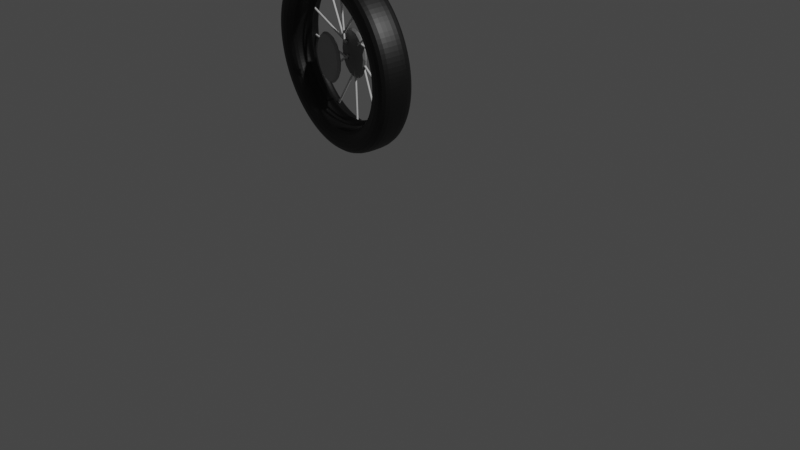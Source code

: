 # Source: bban.blend  (saved by Blender 2.83.18; exported with 4.5.12 LTS)
import bpy
from mathutils import Matrix  # noqa: F401  (used for matrix-valued properties, if any)

bpy.ops.wm.read_factory_settings(use_empty=True)
scene = bpy.context.scene
scene.name = 'Scene'

# ---- collections
col_collection = bpy.data.collections.new('Collection'); scene.collection.children.link(col_collection)

# ---- materials (node trees are filled in below, after node groups)
mat_material_001 = bpy.data.materials.new('Material.001')
mat_material_001.use_transparent_shadow = False
mat_material = bpy.data.materials.new('Material')
mat_material.use_transparent_shadow = False

# ---- material node trees
mat_material_001.use_nodes = True; mat_material_001.node_tree.nodes.clear()
_N = mat_material_001.node_tree.nodes; _L = mat_material_001.node_tree.links
n0 = _N.new('ShaderNodeBsdfPrincipled'); n0.name = 'Principled BSDF'; n0.location = (10, 300)
n0.distribution = 'GGX'
n0.subsurface_method = 'BURLEY'
n0.inputs[0].default_value = (0.003095, 0.003095, 0.003095, 1.0)
n0.inputs[3].default_value = 1.45
n0.inputs[27].default_value = (0.0, 0.0, 0.0, 1.0)
n0.inputs[28].default_value = 1.0
n1 = _N.new('ShaderNodeOutputMaterial'); n1.name = 'Material Output'; n1.location = (300, 300)
_L.new(n0.outputs[0], n1.inputs[0])
n1.is_active_output = True
mat_material.use_nodes = True; mat_material.node_tree.nodes.clear()
_N = mat_material.node_tree.nodes; _L = mat_material.node_tree.links
n0 = _N.new('ShaderNodeBsdfPrincipled'); n0.name = 'Principled BSDF'; n0.location = (10, 300)
n0.distribution = 'GGX'
n0.subsurface_method = 'BURLEY'
n0.inputs[0].default_value = (0.2883, 0.2883, 0.2883, 1.0)
n0.inputs[3].default_value = 1.45
n0.inputs[27].default_value = (0.0, 0.0, 0.0, 1.0)
n0.inputs[28].default_value = 1.0
n1 = _N.new('ShaderNodeOutputMaterial'); n1.name = 'Material Output'; n1.location = (300, 300)
_L.new(n0.outputs[0], n1.inputs[0])
n1.is_active_output = True

# ---- world
world_world = bpy.data.worlds.new('World'); scene.world = world_world
world_world.use_nodes = True; world_world.node_tree.nodes.clear()
_N = world_world.node_tree.nodes; _L = world_world.node_tree.links
n0 = _N.new('ShaderNodeOutputWorld'); n0.name = 'World Output'; n0.location = (300, 300)
n1 = _N.new('ShaderNodeBackground'); n1.name = 'Background'; n1.location = (10, 300)
n1.inputs[0].default_value = (0.05088, 0.05088, 0.05088, 1.0)
_L.new(n1.outputs[0], n0.inputs[0])
n0.is_active_output = True
world_world.color = (0.05088, 0.05088, 0.05088)
world_world.use_sun_shadow = False
world_world.sun_shadow_jitter_overblur = 0.0

# ---- cameras
cam_camera = bpy.data.cameras.new('Camera')
cam_camera.clip_end = 100.0
cam_camera.ortho_scale = 7.314

# ---- lights
light_light = bpy.data.lights.new('Light', 'POINT')
light_light.transmission_factor = 0.0
light_light.energy = 1000.0
light_light.shadow_soft_size = 0.1
light_light.shadow_maximum_resolution = 0.006
light_light.use_absolute_resolution = True

# ---- meshes
me_cylinder = bpy.data.meshes.new('Cylinder')
me_cylinder.from_pydata([(-5.558e-08, 0.7349, -0.9127), (-5.517e-08, 0.7349, 0.9127), (0.1434, 0.7208, -0.9127), (0.1434, 0.7208, 0.9127), (0.2812, 0.679, -0.9127), (0.2812, 0.679, 0.9127), (0.4083, 0.6111, -0.9127), (0.4083, 0.6111, 0.9127), (0.5197, 0.5197, -0.9127), (0.5197, 0.5197, 0.9127), (0.6111, 0.4083, -0.9127), (0.6111, 0.4083, 0.9127), (0.679, 0.2812, -0.9127), (0.679, 0.2812, 0.9127), (0.7208, 0.1434, -0.9127), (0.7208, 0.1434, 0.9127), (0.7349, 4.636e-08, -0.9127), (0.7349, 4.729e-08, 0.9127), (0.7208, -0.1434, -0.9127), (0.7208, -0.1434, 0.9127), (0.679, -0.2812, -0.9127), (0.679, -0.2812, 0.9127), (0.6111, -0.4083, -0.9127), (0.6111, -0.4083, 0.9127), (0.5197, -0.5197, -0.9127), (0.5197, -0.5197, 0.9127), (0.4083, -0.6111, -0.9127), (0.4083, -0.6111, 0.9127), (0.2812, -0.679, -0.9127), (0.2812, -0.679, 0.9127), (0.1434, -0.7208, -0.9127), (0.1434, -0.7208, 0.9127), (-2.425e-07, -0.7349, -0.9127), (-2.421e-07, -0.7349, 0.9127), (-0.1434, -0.7208, -0.9127), (-0.1434, -0.7208, 0.9127), (-0.2812, -0.679, -0.9127), (-0.2812, -0.679, 0.9127), (-0.4083, -0.6111, -0.9127), (-0.4083, -0.6111, 0.9127), (-0.5197, -0.5197, -0.9127), (-0.5197, -0.5197, 0.9127), (-0.6111, -0.4083, -0.9127), (-0.6111, -0.4083, 0.9127), (-0.679, -0.2812, -0.9127), (-0.679, -0.2812, 0.9127), (-0.7208, -0.1434, -0.9127), (-0.7208, -0.1434, 0.9127), (-0.7349, 7.237e-07, -0.9127), (-0.7349, 7.246e-07, 0.9127), (-0.7208, 0.1434, -0.9127), (-0.7208, 0.1434, 0.9127), (-0.679, 0.2812, -0.9127), (-0.679, 0.2812, 0.9127), (-0.6111, 0.4083, -0.9127), (-0.6111, 0.4083, 0.9127), (-0.5197, 0.5197, -0.9127), (-0.5197, 0.5197, 0.9127), (-0.4083, 0.6111, -0.9127), (-0.4083, 0.6111, 0.9127), (-0.2812, 0.679, -0.9127), (-0.2812, 0.679, 0.9127), (-0.1434, 0.7208, -0.9127), (-0.1434, 0.7208, 0.9127), (0.0, 1.0, -1.0), (0.1951, 0.9808, -1.0), (0.1951, 0.9808, 1.0), (0.0, 1.0, 1.0), (0.3827, 0.9239, -1.0), (0.3827, 0.9239, 1.0), (0.5556, 0.8315, -1.0), (0.5556, 0.8315, 1.0), (0.7071, 0.7071, -1.0), (0.7071, 0.7071, 1.0), (0.8315, 0.5556, -1.0), (0.8315, 0.5556, 1.0), (0.9239, 0.3827, -1.0), (0.9239, 0.3827, 1.0), (0.9808, 0.1951, -1.0), (0.9808, 0.1951, 1.0), (1.0, 7.55e-08, -1.0), (1.0, 7.55e-08, 1.0), (0.9808, -0.1951, -1.0), (0.9808, -0.1951, 1.0), (0.9239, -0.3827, -1.0), (0.9239, -0.3827, 1.0), (0.8315, -0.5556, -1.0), (0.8315, -0.5556, 1.0), (0.7071, -0.7071, -1.0), (0.7071, -0.7071, 1.0), (0.5556, -0.8315, -1.0), (0.5556, -0.8315, 1.0), (0.3827, -0.9239, -1.0), (0.3827, -0.9239, 1.0), (0.1951, -0.9808, -1.0), (0.1951, -0.9808, 1.0), (-3.258e-07, -1.0, -1.0), (-3.258e-07, -1.0, 1.0), (-0.1951, -0.9808, -1.0), (-0.1951, -0.9808, 1.0), (-0.3827, -0.9239, -1.0), (-0.3827, -0.9239, 1.0), (-0.5556, -0.8315, -1.0), (-0.5556, -0.8315, 1.0), (-0.7071, -0.7071, -1.0), (-0.7071, -0.7071, 1.0), (-0.8315, -0.5556, -1.0), (-0.8315, -0.5556, 1.0), (-0.9239, -0.3827, -1.0), (-0.9239, -0.3827, 1.0), (-0.9808, -0.1951, -1.0), (-0.9808, -0.1951, 1.0), (-1.0, 9.656e-07, -1.0), (-1.0, 9.656e-07, 1.0), (-0.9808, 0.1951, -1.0), (-0.9808, 0.1951, 1.0), (-0.9239, 0.3827, -1.0), (-0.9239, 0.3827, 1.0), (-0.8315, 0.5556, -1.0), (-0.8315, 0.5556, 1.0), (-0.7071, 0.7071, -1.0), (-0.7071, 0.7071, 1.0), (-0.5556, 0.8315, -1.0), (-0.5556, 0.8315, 1.0), (-0.3827, 0.9239, -1.0), (-0.3827, 0.9239, 1.0), (-0.1951, 0.9808, -1.0), (-0.1951, 0.9808, 1.0), (0.2507, 0.6052, 0.2282), (0.3639, 0.5446, 0.2282), (0.4632, 0.4632, 0.2282), (0.5446, 0.3639, 0.2282), (0.6052, 0.2507, 0.2282), (0.6424, 0.1278, 0.2282), (0.655, 5.681e-08, 0.2282), (0.6424, -0.1278, 0.2282), (0.6052, -0.2507, 0.2282), (0.5446, -0.3639, 0.2282), (0.4632, -0.4632, 0.2282), (0.3639, -0.5446, 0.2282), (0.2507, -0.6052, 0.2282), (0.1278, -0.6424, 0.2282), (-2.157e-07, -0.655, 0.2282), (-0.1278, -0.6424, 0.2282), (-0.2507, -0.6052, 0.2282), (-0.3639, -0.5446, 0.2282), (-0.4632, -0.4632, 0.2282), (-0.5446, -0.3639, 0.2282), (-0.6052, -0.2507, 0.2282), (-0.6424, -0.1278, 0.2282), (-0.655, 6.824e-07, 0.2282), (-0.6424, 0.1278, 0.2282), (-0.6052, 0.2507, 0.2282), (-0.5446, 0.3639, 0.2282), (-0.4632, 0.4632, 0.2282), (-0.3639, 0.5446, 0.2282), (-0.2507, 0.6052, 0.2282), (-0.1278, 0.6424, 0.2282), (-3.816e-08, 0.655, 0.2282), (0.1278, 0.6424, 0.2282), (-5.536e-08, 0.7349, 0.09898), (-5.54e-08, 0.7349, -0.09898), (-0.1434, 0.7208, 0.09898), (-0.1434, 0.7208, -0.09898), (-0.2812, 0.679, -0.09898), (-0.2812, 0.679, 0.09898), (-0.4083, 0.6111, -0.09898), (-0.4083, 0.6111, 0.09898), (-0.5197, 0.5197, -0.09898), (-0.5197, 0.5197, 0.09898), (-0.6111, 0.4083, -0.09898), (-0.6111, 0.4083, 0.09898), (-0.679, 0.2812, -0.09898), (-0.679, 0.2812, 0.09898), (-0.7208, 0.1434, -0.09898), (-0.7208, 0.1434, 0.09898), (-0.7349, 7.241e-07, -0.09898), (-0.7349, 7.242e-07, 0.09898), (-0.7208, -0.1434, -0.09898), (-0.7208, -0.1434, 0.09898), (-0.679, -0.2812, -0.09898), (-0.679, -0.2812, 0.09898), (-0.6111, -0.4083, -0.09898), (-0.6111, -0.4083, 0.09898), (-0.5197, -0.5197, -0.09898), (-0.5197, -0.5197, 0.09898), (-0.4083, -0.6111, -0.09898), (-0.4083, -0.6111, 0.09898), (-0.2812, -0.679, -0.09898), (-0.2812, -0.679, 0.09898), (-0.1434, -0.7208, -0.09898), (-0.1434, -0.7208, 0.09898), (-2.423e-07, -0.7349, -0.09898), (-2.423e-07, -0.7349, 0.09898), (0.1434, -0.7208, -0.09898), (0.1434, -0.7208, 0.09898), (0.2812, -0.679, -0.09898), (0.2812, -0.679, 0.09898), (0.4083, -0.6111, -0.09898), (0.4083, -0.6111, 0.09898), (0.5197, -0.5197, -0.09898), (0.5197, -0.5197, 0.09898), (0.6111, -0.4083, -0.09898), (0.6111, -0.4083, 0.09898), (0.679, -0.2812, -0.09898), (0.679, -0.2812, 0.09898), (0.7208, -0.1434, -0.09898), (0.7208, -0.1434, 0.09898), (0.7349, 4.677e-08, -0.09898), (0.7349, 4.688e-08, 0.09898), (0.7208, 0.1434, -0.09898), (0.7208, 0.1434, 0.09898), (0.679, 0.2812, -0.09898), (0.679, 0.2812, 0.09898), (0.6111, 0.4083, -0.09898), (0.6111, 0.4083, 0.09898), (0.5197, 0.5197, -0.09898), (0.5197, 0.5197, 0.09898), (0.4083, 0.6111, -0.09898), (0.4083, 0.6111, 0.09898), (0.2812, 0.679, -0.09898), (0.2812, 0.679, 0.09898), (0.1434, 0.7208, -0.09898), (0.1434, 0.7208, 0.09898), (-5.53e-08, 0.7349, 0.3574), (-5.525e-08, 0.7349, 0.5553), (-0.1434, 0.7208, 0.3574), (-0.1434, 0.7208, 0.5553), (-0.2812, 0.679, 0.5553), (-0.2812, 0.679, 0.3574), (-0.4083, 0.6111, 0.5553), (-0.4083, 0.6111, 0.3574), (-0.5197, 0.5197, 0.5553), (-0.5197, 0.5197, 0.3574), (-0.6111, 0.4083, 0.5553), (-0.6111, 0.4083, 0.3574), (-0.679, 0.2812, 0.5553), (-0.679, 0.2812, 0.3574), (-0.7208, 0.1434, 0.5553), (-0.7208, 0.1434, 0.3574), (-0.7349, 7.244e-07, 0.5553), (-0.7349, 7.243e-07, 0.3574), (-0.7208, -0.1434, 0.5553), (-0.7208, -0.1434, 0.3574), (-0.679, -0.2812, 0.5553), (-0.679, -0.2812, 0.3574), (-0.6111, -0.4083, 0.5553), (-0.6111, -0.4083, 0.3574), (-0.5197, -0.5197, 0.5553), (-0.5197, -0.5197, 0.3574), (-0.4083, -0.6111, 0.5553), (-0.4083, -0.6111, 0.3574), (-0.2812, -0.679, 0.5553), (-0.2812, -0.679, 0.3574), (-0.1434, -0.7208, 0.5553), (-0.1434, -0.7208, 0.3574), (-2.422e-07, -0.7349, 0.5553), (-2.422e-07, -0.7349, 0.3574), (0.1434, -0.7208, 0.5553), (0.1434, -0.7208, 0.3574), (0.2812, -0.679, 0.5553), (0.2812, -0.679, 0.3574), (0.4083, -0.6111, 0.5553), (0.4083, -0.6111, 0.3574), (0.5197, -0.5197, 0.5553), (0.5197, -0.5197, 0.3574), (0.6111, -0.4083, 0.5553), (0.6111, -0.4083, 0.3574), (0.679, -0.2812, 0.5553), (0.679, -0.2812, 0.3574), (0.7208, -0.1434, 0.5553), (0.7208, -0.1434, 0.3574), (0.7349, 4.711e-08, 0.5553), (0.7349, 4.701e-08, 0.3574), (0.7208, 0.1434, 0.5553), (0.7208, 0.1434, 0.3574), (0.679, 0.2812, 0.5553), (0.679, 0.2812, 0.3574), (0.6111, 0.4083, 0.5553), (0.6111, 0.4083, 0.3574), (0.5197, 0.5197, 0.5553), (0.5197, 0.5197, 0.3574), (0.4083, 0.6111, 0.5553), (0.4083, 0.6111, 0.3574), (0.2812, 0.679, 0.5553), (0.2812, 0.679, 0.3574), (0.1434, 0.7208, 0.5553), (0.1434, 0.7208, 0.3574), (0.0, 1.0, 0.0), (0.1951, 0.9808, 0.0), (0.3827, 0.9239, 0.0), (0.5556, 0.8315, 0.0), (0.7071, 0.7071, 0.0), (0.8315, 0.5556, 0.0), (0.9239, 0.3827, 0.0), (0.9808, 0.1951, 0.0), (1.0, 7.55e-08, 0.0), (0.9808, -0.1951, 0.0), (0.9239, -0.3827, 0.0), (0.8315, -0.5556, 0.0), (0.7071, -0.7071, 0.0), (0.5556, -0.8315, 0.0), (0.3827, -0.9239, 0.0), (0.1951, -0.9808, 0.0), (-3.258e-07, -1.0, 0.0), (-0.1951, -0.9808, 0.0), (-0.3827, -0.9239, 0.0), (-0.5556, -0.8315, 0.0), (-0.7071, -0.7071, 0.0), (-0.8315, -0.5556, 0.0), (-0.9239, -0.3827, 0.0), (-0.9808, -0.1951, 0.0), (-1.0, 9.656e-07, 0.0), (-0.9808, 0.1951, 0.0), (-0.9239, 0.3827, 0.0), (-0.8315, 0.5556, 0.0), (-0.7071, 0.7071, 0.0), (-0.5556, 0.8315, 0.0), (-0.3827, 0.9239, 0.0), (-0.1951, 0.9808, 0.0)], [], [(288, 67, 66, 289), (289, 66, 69, 290), (290, 69, 71, 291), (291, 71, 73, 292), (292, 73, 75, 293), (293, 75, 77, 294), (294, 77, 79, 295), (295, 79, 81, 296), (296, 81, 83, 297), (297, 83, 85, 298), (298, 85, 87, 299), (299, 87, 89, 300), (300, 89, 91, 301), (301, 91, 93, 302), (302, 93, 95, 303), (303, 95, 97, 304), (304, 97, 99, 305), (305, 99, 101, 306), (306, 101, 103, 307), (307, 103, 105, 308), (308, 105, 107, 309), (309, 107, 109, 310), (310, 109, 111, 311), (311, 111, 113, 312), (312, 113, 115, 313), (313, 115, 117, 314), (314, 117, 119, 315), (315, 119, 121, 316), (316, 121, 123, 317), (317, 123, 125, 318), (157, 156, 165, 162), (318, 125, 127, 319), (319, 127, 67, 288), (158, 157, 162, 160), (2, 0, 64, 65), (1, 3, 66, 67), (4, 2, 65, 68), (3, 5, 69, 66), (6, 4, 68, 70), (5, 7, 71, 69), (8, 6, 70, 72), (7, 9, 73, 71), (10, 8, 72, 74), (9, 11, 75, 73), (12, 10, 74, 76), (11, 13, 77, 75), (14, 12, 76, 78), (13, 15, 79, 77), (16, 14, 78, 80), (15, 17, 81, 79), (18, 16, 80, 82), (17, 19, 83, 81), (20, 18, 82, 84), (19, 21, 85, 83), (22, 20, 84, 86), (21, 23, 87, 85), (24, 22, 86, 88), (23, 25, 89, 87), (26, 24, 88, 90), (25, 27, 91, 89), (28, 26, 90, 92), (27, 29, 93, 91), (30, 28, 92, 94), (29, 31, 95, 93), (32, 30, 94, 96), (31, 33, 97, 95), (34, 32, 96, 98), (33, 35, 99, 97), (36, 34, 98, 100), (35, 37, 101, 99), (38, 36, 100, 102), (37, 39, 103, 101), (40, 38, 102, 104), (39, 41, 105, 103), (42, 40, 104, 106), (41, 43, 107, 105), (44, 42, 106, 108), (43, 45, 109, 107), (46, 44, 108, 110), (45, 47, 111, 109), (48, 46, 110, 112), (47, 49, 113, 111), (50, 48, 112, 114), (49, 51, 115, 113), (52, 50, 114, 116), (51, 53, 117, 115), (54, 52, 116, 118), (53, 55, 119, 117), (56, 54, 118, 120), (55, 57, 121, 119), (58, 56, 120, 122), (57, 59, 123, 121), (60, 58, 122, 124), (59, 61, 125, 123), (62, 60, 124, 126), (61, 63, 127, 125), (0, 62, 126, 64), (63, 1, 67, 127), (156, 155, 167, 165), (155, 154, 169, 167), (154, 153, 171, 169), (153, 152, 173, 171), (152, 151, 175, 173), (151, 150, 177, 175), (150, 149, 179, 177), (149, 148, 181, 179), (148, 147, 183, 181), (147, 146, 185, 183), (146, 145, 187, 185), (145, 144, 189, 187), (144, 143, 191, 189), (143, 142, 193, 191), (142, 141, 195, 193), (141, 140, 197, 195), (140, 139, 199, 197), (139, 138, 201, 199), (138, 137, 203, 201), (137, 136, 205, 203), (136, 135, 207, 205), (135, 134, 209, 207), (134, 133, 211, 209), (133, 132, 213, 211), (132, 131, 215, 213), (131, 130, 217, 215), (130, 129, 219, 217), (129, 128, 221, 219), (128, 159, 223, 221), (159, 158, 160, 223), (161, 163, 62, 0), (3, 1, 225, 286), (220, 222, 2, 4), (218, 220, 4, 6), (216, 218, 6, 8), (214, 216, 8, 10), (212, 214, 10, 12), (210, 212, 12, 14), (208, 210, 14, 16), (206, 208, 16, 18), (204, 206, 18, 20), (202, 204, 20, 22), (200, 202, 22, 24), (198, 200, 24, 26), (196, 198, 26, 28), (194, 196, 28, 30), (192, 194, 30, 32), (190, 192, 32, 34), (188, 190, 34, 36), (186, 188, 36, 38), (184, 186, 38, 40), (182, 184, 40, 42), (180, 182, 42, 44), (178, 180, 44, 46), (176, 178, 46, 48), (174, 176, 48, 50), (172, 174, 50, 52), (170, 172, 52, 54), (168, 170, 54, 56), (166, 168, 56, 58), (163, 164, 60, 62), (164, 166, 58, 60), (61, 59, 230, 228), (63, 61, 228, 227), (59, 57, 232, 230), (57, 55, 234, 232), (55, 53, 236, 234), (53, 51, 238, 236), (51, 49, 240, 238), (49, 47, 242, 240), (47, 45, 244, 242), (45, 43, 246, 244), (43, 41, 248, 246), (41, 39, 250, 248), (39, 37, 252, 250), (37, 35, 254, 252), (35, 33, 256, 254), (33, 31, 258, 256), (31, 29, 260, 258), (29, 27, 262, 260), (27, 25, 264, 262), (25, 23, 266, 264), (23, 21, 268, 266), (21, 19, 270, 268), (19, 17, 272, 270), (17, 15, 274, 272), (15, 13, 276, 274), (13, 11, 278, 276), (11, 9, 280, 278), (9, 7, 282, 280), (7, 5, 284, 282), (5, 3, 286, 284), (287, 224, 158, 159), (1, 63, 227, 225), (161, 222, 223, 160), (222, 220, 221, 223), (220, 218, 219, 221), (218, 216, 217, 219), (216, 214, 215, 217), (214, 212, 213, 215), (212, 210, 211, 213), (210, 208, 209, 211), (208, 206, 207, 209), (206, 204, 205, 207), (204, 202, 203, 205), (202, 200, 201, 203), (200, 198, 199, 201), (198, 196, 197, 199), (196, 194, 195, 197), (194, 192, 193, 195), (192, 190, 191, 193), (190, 188, 189, 191), (188, 186, 187, 189), (186, 184, 185, 187), (184, 182, 183, 185), (182, 180, 181, 183), (180, 178, 179, 181), (178, 176, 177, 179), (176, 174, 175, 177), (174, 172, 173, 175), (172, 170, 171, 173), (170, 168, 169, 171), (168, 166, 167, 169), (166, 164, 165, 167), (163, 161, 160, 162), (164, 163, 162, 165), (229, 226, 227, 228), (226, 224, 225, 227), (231, 229, 228, 230), (233, 231, 230, 232), (235, 233, 232, 234), (237, 235, 234, 236), (239, 237, 236, 238), (241, 239, 238, 240), (243, 241, 240, 242), (245, 243, 242, 244), (247, 245, 244, 246), (249, 247, 246, 248), (251, 249, 248, 250), (253, 251, 250, 252), (255, 253, 252, 254), (257, 255, 254, 256), (259, 257, 256, 258), (261, 259, 258, 260), (263, 261, 260, 262), (265, 263, 262, 264), (267, 265, 264, 266), (269, 267, 266, 268), (271, 269, 268, 270), (273, 271, 270, 272), (275, 273, 272, 274), (277, 275, 274, 276), (279, 277, 276, 278), (281, 279, 278, 280), (283, 281, 280, 282), (285, 283, 282, 284), (287, 285, 284, 286), (224, 287, 286, 225), (222, 161, 0, 2), (285, 287, 159, 128), (283, 285, 128, 129), (281, 283, 129, 130), (279, 281, 130, 131), (277, 279, 131, 132), (275, 277, 132, 133), (273, 275, 133, 134), (271, 273, 134, 135), (269, 271, 135, 136), (267, 269, 136, 137), (265, 267, 137, 138), (263, 265, 138, 139), (261, 263, 139, 140), (259, 261, 140, 141), (257, 259, 141, 142), (255, 257, 142, 143), (253, 255, 143, 144), (251, 253, 144, 145), (249, 251, 145, 146), (247, 249, 146, 147), (245, 247, 147, 148), (243, 245, 148, 149), (241, 243, 149, 150), (239, 241, 150, 151), (237, 239, 151, 152), (235, 237, 152, 153), (233, 235, 153, 154), (231, 233, 154, 155), (229, 231, 155, 156), (224, 226, 157, 158), (226, 229, 156, 157), (126, 319, 288, 64), (124, 318, 319, 126), (122, 317, 318, 124), (120, 316, 317, 122), (118, 315, 316, 120), (116, 314, 315, 118), (114, 313, 314, 116), (112, 312, 313, 114), (110, 311, 312, 112), (108, 310, 311, 110), (106, 309, 310, 108), (104, 308, 309, 106), (102, 307, 308, 104), (100, 306, 307, 102), (98, 305, 306, 100), (96, 304, 305, 98), (94, 303, 304, 96), (92, 302, 303, 94), (90, 301, 302, 92), (88, 300, 301, 90), (86, 299, 300, 88), (84, 298, 299, 86), (82, 297, 298, 84), (80, 296, 297, 82), (78, 295, 296, 80), (76, 294, 295, 78), (74, 293, 294, 76), (72, 292, 293, 74), (70, 291, 292, 72), (68, 290, 291, 70), (65, 289, 290, 68), (64, 288, 289, 65)])
_uv = me_cylinder.uv_layers.new(name='UVMap')
_uv.uv.foreach_set('vector', [1.0, 0.75, 1.0, 1.0, 0.9688, 1.0, 0.9688, 0.75, 0.9688, 0.75, 0.9688, 1.0, 0.9375, 1.0, 0.9375, 0.75, 0.9375, 0.75, 0.9375, 1.0, 0.9062, 1.0, 0.9062, 0.75, 0.9062, 0.75, 0.9062, 1.0, 0.875, 1.0, 0.875, 0.75, 0.875, 0.75, 0.875, 1.0, 0.8438, 1.0, 0.8438, 0.75, 0.8438, 0.75, 0.8438, 1.0, 0.8125, 1.0, 0.8125, 0.75, 0.8125, 0.75, 0.8125, 1.0, 0.7812, 1.0, 0.7812, 0.75, 0.7812, 0.75, 0.7812, 1.0, 0.75, 1.0, 0.75, 0.75, 0.75, 0.75, 0.75, 1.0, 0.7188, 1.0, 0.7188, 0.75, 0.7188, 0.75, 0.7188, 1.0, 0.6875, 1.0, 0.6875, 0.75, 0.6875, 0.75, 0.6875, 1.0, 0.6562, 1.0, 0.6562, 0.75, 0.6562, 0.75, 0.6562, 1.0, 0.625, 1.0, 0.625, 0.75, 0.625, 0.75, 0.625, 1.0, 0.5938, 1.0, 0.5938, 0.75, 0.5938, 0.75, 0.5938, 1.0, 0.5625, 1.0, 0.5625, 0.75, 0.5625, 0.75, 0.5625, 1.0, 0.5312, 1.0, 0.5312, 0.75, 0.5312, 0.75, 0.5312, 1.0, 0.5, 1.0, 0.5, 0.75, 0.5, 0.75, 0.5, 1.0, 0.4688, 1.0, 0.4688, 0.75, 0.4688, 0.75, 0.4688, 1.0, 0.4375, 1.0, 0.4375, 0.75, 0.4375, 0.75, 0.4375, 1.0, 0.4062, 1.0, 0.4062, 0.75, 0.4062, 0.75, 0.4062, 1.0, 0.375, 1.0, 0.375, 0.75, 0.375, 0.75, 0.375, 1.0, 0.3438, 1.0, 0.3438, 0.75, 0.3438, 0.75, 0.3438, 1.0, 0.3125, 1.0, 0.3125, 0.75, 0.3125, 0.75, 0.3125, 1.0, 0.2812, 1.0, 0.2812, 0.75, 0.2812, 0.75, 0.2812, 1.0, 0.25, 1.0, 0.25, 0.75, 0.25, 0.75, 0.25, 1.0, 0.2188, 1.0, 0.2188, 0.75, 0.2188, 0.75, 0.2188, 1.0, 0.1875, 1.0, 0.1875, 0.75, 0.1875, 0.75, 0.1875, 1.0, 0.1562, 1.0, 0.1562, 0.75, 0.1562, 0.75, 0.1562, 1.0, 0.125, 1.0, 0.125, 0.75, 0.125, 0.75, 0.125, 1.0, 0.09375, 1.0, 0.09375, 0.75, 0.09375, 0.75, 0.09375, 1.0, 0.0625, 1.0, 0.0625, 0.75, 0.3998, 0.4395, 0.3635, 0.4285, 0.3989, 0.4285, 0.4352, 0.4395, 0.0625, 0.75, 0.0625, 1.0, 0.03125, 1.0, 0.03125, 0.75, 0.03125, 0.75, 0.03125, 1.0, 0.0, 1.0, 0.0, 0.75, 0.4375, 0.4433, 0.3998, 0.4395, 0.4352, 0.4395, 0.4729, 0.4433, 0.7877, 0.4395, 0.75, 0.4433, 0.75, 0.49, 0.7968, 0.4854, 0.25, 0.4433, 0.2877, 0.4395, 0.2968, 0.4854, 0.25, 0.49, 0.824, 0.4285, 0.7877, 0.4395, 0.7968, 0.4854, 0.8418, 0.4717, 0.2877, 0.4395, 0.324, 0.4285, 0.3418, 0.4717, 0.2968, 0.4854, 0.8574, 0.4107, 0.824, 0.4285, 0.8418, 0.4717, 0.8833, 0.4496, 0.324, 0.4285, 0.3574, 0.4107, 0.3833, 0.4496, 0.3418, 0.4717, 0.8866, 0.3866, 0.8574, 0.4107, 0.8833, 0.4496, 0.9197, 0.4197, 0.3574, 0.4107, 0.3866, 0.3866, 0.4197, 0.4197, 0.3833, 0.4496, 0.9107, 0.3574, 0.8866, 0.3866, 0.9197, 0.4197, 0.9496, 0.3833, 0.3866, 0.3866, 0.4107, 0.3574, 0.4496, 0.3833, 0.4197, 0.4197, 0.9285, 0.324, 0.9107, 0.3574, 0.9496, 0.3833, 0.9717, 0.3418, 0.4107, 0.3574, 0.4285, 0.324, 0.4717, 0.3418, 0.4496, 0.3833, 0.9395, 0.2877, 0.9285, 0.324, 0.9717, 0.3418, 0.9854, 0.2968, 0.4285, 0.324, 0.4395, 0.2877, 0.4854, 0.2968, 0.4717, 0.3418, 0.9433, 0.25, 0.9395, 0.2877, 0.9854, 0.2968, 0.99, 0.25, 0.4395, 0.2877, 0.4433, 0.25, 0.49, 0.25, 0.4854, 0.2968, 0.9395, 0.2123, 0.9433, 0.25, 0.99, 0.25, 0.9854, 0.2032, 0.4433, 0.25, 0.4395, 0.2123, 0.4854, 0.2032, 0.49, 0.25, 0.9285, 0.176, 0.9395, 0.2123, 0.9854, 0.2032, 0.9717, 0.1582, 0.4395, 0.2123, 0.4285, 0.176, 0.4717, 0.1582, 0.4854, 0.2032, 0.9107, 0.1426, 0.9285, 0.176, 0.9717, 0.1582, 0.9496, 0.1167, 0.4285, 0.176, 0.4107, 0.1426, 0.4496, 0.1167, 0.4717, 0.1582, 0.8866, 0.1134, 0.9107, 0.1426, 0.9496, 0.1167, 0.9197, 0.08029, 0.4107, 0.1426, 0.3866, 0.1134, 0.4197, 0.08029, 0.4496, 0.1167, 0.8574, 0.08932, 0.8866, 0.1134, 0.9197, 0.08029, 0.8833, 0.05045, 0.3866, 0.1134, 0.3574, 0.08932, 0.3833, 0.05045, 0.4197, 0.08029, 0.824, 0.07146, 0.8574, 0.08932, 0.8833, 0.05045, 0.8418, 0.02827, 0.3574, 0.08932, 0.324, 0.07146, 0.3418, 0.02827, 0.3833, 0.05045, 0.7877, 0.06046, 0.824, 0.07146, 0.8418, 0.02827, 0.7968, 0.01461, 0.324, 0.07146, 0.2877, 0.06046, 0.2968, 0.01461, 0.3418, 0.02827, 0.75, 0.05675, 0.7877, 0.06046, 0.7968, 0.01461, 0.75, 0.01, 0.2877, 0.06046, 0.25, 0.05675, 0.25, 0.01, 0.2968, 0.01461, 0.7123, 0.06046, 0.75, 0.05675, 0.75, 0.01, 0.7032, 0.01461, 0.25, 0.05675, 0.2123, 0.06046, 0.2032, 0.01461, 0.25, 0.01, 0.676, 0.07146, 0.7123, 0.06046, 0.7032, 0.01461, 0.6582, 0.02827, 0.2123, 0.06046, 0.176, 0.07146, 0.1582, 0.02827, 0.2032, 0.01461, 0.6426, 0.08932, 0.676, 0.07146, 0.6582, 0.02827, 0.6167, 0.05045, 0.176, 0.07146, 0.1426, 0.08932, 0.1167, 0.05045, 0.1582, 0.02827, 0.6134, 0.1134, 0.6426, 0.08932, 0.6167, 0.05045, 0.5803, 0.08029, 0.1426, 0.08932, 0.1134, 0.1134, 0.08029, 0.08029, 0.1167, 0.05045, 0.5893, 0.1426, 0.6134, 0.1134, 0.5803, 0.08029, 0.5504, 0.1167, 0.1134, 0.1134, 0.08932, 0.1426, 0.05045, 0.1167, 0.08029, 0.08029, 0.5715, 0.176, 0.5893, 0.1426, 0.5504, 0.1167, 0.5283, 0.1582, 0.08932, 0.1426, 0.07146, 0.176, 0.02827, 0.1582, 0.05045, 0.1167, 0.5605, 0.2123, 0.5715, 0.176, 0.5283, 0.1582, 0.5146, 0.2032, 0.07146, 0.176, 0.06046, 0.2123, 0.01461, 0.2032, 0.02827, 0.1582, 0.5567, 0.25, 0.5605, 0.2123, 0.5146, 0.2032, 0.51, 0.25, 0.06046, 0.2123, 0.05675, 0.25, 0.01, 0.25, 0.01461, 0.2032, 0.5605, 0.2877, 0.5567, 0.25, 0.51, 0.25, 0.5146, 0.2968, 0.05675, 0.25, 0.06046, 0.2877, 0.01461, 0.2968, 0.01, 0.25, 0.5715, 0.324, 0.5605, 0.2877, 0.5146, 0.2968, 0.5283, 0.3418, 0.06046, 0.2877, 0.07146, 0.324, 0.02827, 0.3418, 0.01461, 0.2968, 0.5893, 0.3574, 0.5715, 0.324, 0.5283, 0.3418, 0.5504, 0.3833, 0.07146, 0.324, 0.08932, 0.3574, 0.05045, 0.3833, 0.02827, 0.3418, 0.6134, 0.3866, 0.5893, 0.3574, 0.5504, 0.3833, 0.5803, 0.4197, 0.08932, 0.3574, 0.1134, 0.3866, 0.08029, 0.4197, 0.05045, 0.3833, 0.6426, 0.4107, 0.6134, 0.3866, 0.5803, 0.4197, 0.6167, 0.4496, 0.1134, 0.3866, 0.1426, 0.4107, 0.1167, 0.4496, 0.08029, 0.4197, 0.676, 0.4285, 0.6426, 0.4107, 0.6167, 0.4496, 0.6582, 0.4717, 0.1426, 0.4107, 0.176, 0.4285, 0.1582, 0.4717, 0.1167, 0.4496, 0.7123, 0.4395, 0.676, 0.4285, 0.6582, 0.4717, 0.7032, 0.4854, 0.176, 0.4285, 0.2123, 0.4395, 0.2032, 0.4854, 0.1582, 0.4717, 0.75, 0.4433, 0.7123, 0.4395, 0.7032, 0.4854, 0.75, 0.49, 0.2123, 0.4395, 0.25, 0.4433, 0.25, 0.49, 0.2032, 0.4854, 0.3635, 0.4285, 0.3301, 0.4107, 0.3655, 0.4107, 0.3989, 0.4285, 0.3301, 0.4107, 0.3009, 0.3866, 0.3362, 0.3866, 0.3655, 0.4107, 0.3009, 0.3866, 0.2768, 0.3574, 0.3122, 0.3574, 0.3362, 0.3866, 0.2768, 0.3574, 0.259, 0.324, 0.2943, 0.324, 0.3122, 0.3574, 0.259, 0.324, 0.248, 0.2877, 0.2833, 0.2877, 0.2943, 0.324, 0.248, 0.2877, 0.2442, 0.25, 0.2796, 0.25, 0.2833, 0.2877, 0.2442, 0.25, 0.248, 0.2123, 0.2833, 0.2123, 0.2796, 0.25, 0.248, 0.2123, 0.259, 0.176, 0.2943, 0.176, 0.2833, 0.2123, 0.259, 0.176, 0.2768, 0.1426, 0.3122, 0.1426, 0.2943, 0.176, 0.2768, 0.1426, 0.3009, 0.1134, 0.3362, 0.1134, 0.3122, 0.1426, 0.3009, 0.1134, 0.3301, 0.08932, 0.3655, 0.08932, 0.3362, 0.1134, 0.3301, 0.08932, 0.3635, 0.07146, 0.3989, 0.07146, 0.3655, 0.08932, 0.3635, 0.07146, 0.3998, 0.06046, 0.4352, 0.06046, 0.3989, 0.07146, 0.3998, 0.06046, 0.4375, 0.05675, 0.4729, 0.05675, 0.4352, 0.06046, 0.4375, 0.05675, 0.4752, 0.06046, 0.5106, 0.06046, 0.4729, 0.05675, 0.4752, 0.06046, 0.5115, 0.07146, 0.5468, 0.07146, 0.5106, 0.06046, 0.5115, 0.07146, 0.5449, 0.08932, 0.5803, 0.08932, 0.5468, 0.07146, 0.5449, 0.08932, 0.5741, 0.1134, 0.6095, 0.1134, 0.5803, 0.08932, 0.5741, 0.1134, 0.5982, 0.1426, 0.6336, 0.1426, 0.6095, 0.1134, 0.5982, 0.1426, 0.616, 0.176, 0.6514, 0.176, 0.6336, 0.1426, 0.616, 0.176, 0.627, 0.2123, 0.6624, 0.2123, 0.6514, 0.176, 0.627, 0.2123, 0.6308, 0.25, 0.6661, 0.25, 0.6624, 0.2123, 0.6308, 0.25, 0.627, 0.2877, 0.6624, 0.2877, 0.6661, 0.25, 0.627, 0.2877, 0.616, 0.324, 0.6514, 0.324, 0.6624, 0.2877, 0.616, 0.324, 0.5982, 0.3574, 0.6336, 0.3574, 0.6514, 0.324, 0.5982, 0.3574, 0.5741, 0.3866, 0.6095, 0.3866, 0.6336, 0.3574, 0.5741, 0.3866, 0.5449, 0.4107, 0.5803, 0.4107, 0.6095, 0.3866, 0.5449, 0.4107, 0.5115, 0.4285, 0.5468, 0.4285, 0.5803, 0.4107, 0.5115, 0.4285, 0.4752, 0.4395, 0.5106, 0.4395, 0.5468, 0.4285, 0.4752, 0.4395, 0.4375, 0.4433, 0.4729, 0.4433, 0.5106, 0.4395, 0.5271, 0.4433, 0.4894, 0.4395, 0.7123, 0.4395, 0.75, 0.4433, 0.2877, 0.4395, 0.25, 0.4433, 0.3479, 0.4433, 0.3856, 0.4395, 0.6011, 0.4285, 0.5648, 0.4395, 0.7877, 0.4395, 0.824, 0.4285, 0.6345, 0.4107, 0.6011, 0.4285, 0.824, 0.4285, 0.8574, 0.4107, 0.6638, 0.3866, 0.6345, 0.4107, 0.8574, 0.4107, 0.8866, 0.3866, 0.6878, 0.3574, 0.6638, 0.3866, 0.8866, 0.3866, 0.9107, 0.3574, 0.7057, 0.324, 0.6878, 0.3574, 0.9107, 0.3574, 0.9285, 0.324, 0.7167, 0.2877, 0.7057, 0.324, 0.9285, 0.324, 0.9395, 0.2877, 0.7204, 0.25, 0.7167, 0.2877, 0.9395, 0.2877, 0.9433, 0.25, 0.7167, 0.2123, 0.7204, 0.25, 0.9433, 0.25, 0.9395, 0.2123, 0.7057, 0.176, 0.7167, 0.2123, 0.9395, 0.2123, 0.9285, 0.176, 0.6878, 0.1426, 0.7057, 0.176, 0.9285, 0.176, 0.9107, 0.1426, 0.6638, 0.1134, 0.6878, 0.1426, 0.9107, 0.1426, 0.8866, 0.1134, 0.6345, 0.08932, 0.6638, 0.1134, 0.8866, 0.1134, 0.8574, 0.08932, 0.6011, 0.07146, 0.6345, 0.08932, 0.8574, 0.08932, 0.824, 0.07146, 0.5648, 0.06046, 0.6011, 0.07146, 0.824, 0.07146, 0.7877, 0.06046, 0.5271, 0.05675, 0.5648, 0.06046, 0.7877, 0.06046, 0.75, 0.05675, 0.4894, 0.06046, 0.5271, 0.05675, 0.75, 0.05675, 0.7123, 0.06046, 0.4532, 0.07146, 0.4894, 0.06046, 0.7123, 0.06046, 0.676, 0.07146, 0.4197, 0.08932, 0.4532, 0.07146, 0.676, 0.07146, 0.6426, 0.08932, 0.3905, 0.1134, 0.4197, 0.08932, 0.6426, 0.08932, 0.6134, 0.1134, 0.3664, 0.1426, 0.3905, 0.1134, 0.6134, 0.1134, 0.5893, 0.1426, 0.3486, 0.176, 0.3664, 0.1426, 0.5893, 0.1426, 0.5715, 0.176, 0.3376, 0.2123, 0.3486, 0.176, 0.5715, 0.176, 0.5605, 0.2123, 0.3339, 0.25, 0.3376, 0.2123, 0.5605, 0.2123, 0.5567, 0.25, 0.3376, 0.2877, 0.3339, 0.25, 0.5567, 0.25, 0.5605, 0.2877, 0.3486, 0.324, 0.3376, 0.2877, 0.5605, 0.2877, 0.5715, 0.324, 0.3664, 0.3574, 0.3486, 0.324, 0.5715, 0.324, 0.5893, 0.3574, 0.3905, 0.3866, 0.3664, 0.3574, 0.5893, 0.3574, 0.6134, 0.3866, 0.4197, 0.4107, 0.3905, 0.3866, 0.6134, 0.3866, 0.6426, 0.4107, 0.4894, 0.4395, 0.4532, 0.4285, 0.676, 0.4285, 0.7123, 0.4395, 0.4532, 0.4285, 0.4197, 0.4107, 0.6426, 0.4107, 0.676, 0.4285, 0.176, 0.4285, 0.1426, 0.4107, 0.2405, 0.4107, 0.2739, 0.4285, 0.2123, 0.4395, 0.176, 0.4285, 0.2739, 0.4285, 0.3102, 0.4395, 0.1426, 0.4107, 0.1134, 0.3866, 0.2112, 0.3866, 0.2405, 0.4107, 0.1134, 0.3866, 0.08932, 0.3574, 0.1872, 0.3574, 0.2112, 0.3866, 0.08932, 0.3574, 0.07146, 0.324, 0.1693, 0.324, 0.1872, 0.3574, 0.07146, 0.324, 0.06046, 0.2877, 0.1583, 0.2877, 0.1693, 0.324, 0.06046, 0.2877, 0.05675, 0.25, 0.1546, 0.25, 0.1583, 0.2877, 0.05675, 0.25, 0.06046, 0.2123, 0.1583, 0.2123, 0.1546, 0.25, 0.06046, 0.2123, 0.07146, 0.176, 0.1693, 0.176, 0.1583, 0.2123, 0.07146, 0.176, 0.08932, 0.1426, 0.1872, 0.1426, 0.1693, 0.176, 0.08932, 0.1426, 0.1134, 0.1134, 0.2112, 0.1134, 0.1872, 0.1426, 0.1134, 0.1134, 0.1426, 0.08932, 0.2405, 0.08932, 0.2112, 0.1134, 0.1426, 0.08932, 0.176, 0.07146, 0.2739, 0.07146, 0.2405, 0.08932, 0.176, 0.07146, 0.2123, 0.06046, 0.3102, 0.06046, 0.2739, 0.07146, 0.2123, 0.06046, 0.25, 0.05675, 0.3479, 0.05675, 0.3102, 0.06046, 0.25, 0.05675, 0.2877, 0.06046, 0.3856, 0.06046, 0.3479, 0.05675, 0.2877, 0.06046, 0.324, 0.07146, 0.4218, 0.07146, 0.3856, 0.06046, 0.324, 0.07146, 0.3574, 0.08932, 0.4553, 0.08932, 0.4218, 0.07146, 0.3574, 0.08932, 0.3866, 0.1134, 0.4845, 0.1134, 0.4553, 0.08932, 0.3866, 0.1134, 0.4107, 0.1426, 0.5086, 0.1426, 0.4845, 0.1134, 0.4107, 0.1426, 0.4285, 0.176, 0.5264, 0.176, 0.5086, 0.1426, 0.4285, 0.176, 0.4395, 0.2123, 0.5374, 0.2123, 0.5264, 0.176, 0.4395, 0.2123, 0.4433, 0.25, 0.5411, 0.25, 0.5374, 0.2123, 0.4433, 0.25, 0.4395, 0.2877, 0.5374, 0.2877, 0.5411, 0.25, 0.4395, 0.2877, 0.4285, 0.324, 0.5264, 0.324, 0.5374, 0.2877, 0.4285, 0.324, 0.4107, 0.3574, 0.5086, 0.3574, 0.5264, 0.324, 0.4107, 0.3574, 0.3866, 0.3866, 0.4845, 0.3866, 0.5086, 0.3574, 0.3866, 0.3866, 0.3574, 0.4107, 0.4553, 0.4107, 0.4845, 0.3866, 0.3574, 0.4107, 0.324, 0.4285, 0.4218, 0.4285, 0.4553, 0.4107, 0.324, 0.4285, 0.2877, 0.4395, 0.3856, 0.4395, 0.4218, 0.4285, 0.4398, 0.4395, 0.4021, 0.4433, 0.4375, 0.4433, 0.4752, 0.4395, 0.25, 0.4433, 0.2123, 0.4395, 0.3102, 0.4395, 0.3479, 0.4433, 0.5271, 0.4433, 0.5648, 0.4395, 0.5106, 0.4395, 0.4729, 0.4433, 0.5648, 0.4395, 0.6011, 0.4285, 0.5468, 0.4285, 0.5106, 0.4395, 0.6011, 0.4285, 0.6345, 0.4107, 0.5803, 0.4107, 0.5468, 0.4285, 0.6345, 0.4107, 0.6638, 0.3866, 0.6095, 0.3866, 0.5803, 0.4107, 0.6638, 0.3866, 0.6878, 0.3574, 0.6336, 0.3574, 0.6095, 0.3866, 0.6878, 0.3574, 0.7057, 0.324, 0.6514, 0.324, 0.6336, 0.3574, 0.7057, 0.324, 0.7167, 0.2877, 0.6624, 0.2877, 0.6514, 0.324, 0.7167, 0.2877, 0.7204, 0.25, 0.6661, 0.25, 0.6624, 0.2877, 0.7204, 0.25, 0.7167, 0.2123, 0.6624, 0.2123, 0.6661, 0.25, 0.7167, 0.2123, 0.7057, 0.176, 0.6514, 0.176, 0.6624, 0.2123, 0.7057, 0.176, 0.6878, 0.1426, 0.6336, 0.1426, 0.6514, 0.176, 0.6878, 0.1426, 0.6638, 0.1134, 0.6095, 0.1134, 0.6336, 0.1426, 0.6638, 0.1134, 0.6345, 0.08932, 0.5803, 0.08932, 0.6095, 0.1134, 0.6345, 0.08932, 0.6011, 0.07146, 0.5468, 0.07146, 0.5803, 0.08932, 0.6011, 0.07146, 0.5648, 0.06046, 0.5106, 0.06046, 0.5468, 0.07146, 0.5648, 0.06046, 0.5271, 0.05675, 0.4729, 0.05675, 0.5106, 0.06046, 0.5271, 0.05675, 0.4894, 0.06046, 0.4352, 0.06046, 0.4729, 0.05675, 0.4894, 0.06046, 0.4532, 0.07146, 0.3989, 0.07146, 0.4352, 0.06046, 0.4532, 0.07146, 0.4197, 0.08932, 0.3655, 0.08932, 0.3989, 0.07146, 0.4197, 0.08932, 0.3905, 0.1134, 0.3362, 0.1134, 0.3655, 0.08932, 0.3905, 0.1134, 0.3664, 0.1426, 0.3122, 0.1426, 0.3362, 0.1134, 0.3664, 0.1426, 0.3486, 0.176, 0.2943, 0.176, 0.3122, 0.1426, 0.3486, 0.176, 0.3376, 0.2123, 0.2833, 0.2123, 0.2943, 0.176, 0.3376, 0.2123, 0.3339, 0.25, 0.2796, 0.25, 0.2833, 0.2123, 0.3339, 0.25, 0.3376, 0.2877, 0.2833, 0.2877, 0.2796, 0.25, 0.3376, 0.2877, 0.3486, 0.324, 0.2943, 0.324, 0.2833, 0.2877, 0.3486, 0.324, 0.3664, 0.3574, 0.3122, 0.3574, 0.2943, 0.324, 0.3664, 0.3574, 0.3905, 0.3866, 0.3362, 0.3866, 0.3122, 0.3574, 0.3905, 0.3866, 0.4197, 0.4107, 0.3655, 0.4107, 0.3362, 0.3866, 0.4197, 0.4107, 0.4532, 0.4285, 0.3989, 0.4285, 0.3655, 0.4107, 0.4894, 0.4395, 0.5271, 0.4433, 0.4729, 0.4433, 0.4352, 0.4395, 0.4532, 0.4285, 0.4894, 0.4395, 0.4352, 0.4395, 0.3989, 0.4285, 0.3282, 0.4285, 0.3644, 0.4395, 0.3102, 0.4395, 0.2739, 0.4285, 0.3644, 0.4395, 0.4021, 0.4433, 0.3479, 0.4433, 0.3102, 0.4395, 0.2947, 0.4107, 0.3282, 0.4285, 0.2739, 0.4285, 0.2405, 0.4107, 0.2655, 0.3866, 0.2947, 0.4107, 0.2405, 0.4107, 0.2112, 0.3866, 0.2414, 0.3574, 0.2655, 0.3866, 0.2112, 0.3866, 0.1872, 0.3574, 0.2236, 0.324, 0.2414, 0.3574, 0.1872, 0.3574, 0.1693, 0.324, 0.2126, 0.2877, 0.2236, 0.324, 0.1693, 0.324, 0.1583, 0.2877, 0.2089, 0.25, 0.2126, 0.2877, 0.1583, 0.2877, 0.1546, 0.25, 0.2126, 0.2123, 0.2089, 0.25, 0.1546, 0.25, 0.1583, 0.2123, 0.2236, 0.176, 0.2126, 0.2123, 0.1583, 0.2123, 0.1693, 0.176, 0.2414, 0.1426, 0.2236, 0.176, 0.1693, 0.176, 0.1872, 0.1426, 0.2655, 0.1134, 0.2414, 0.1426, 0.1872, 0.1426, 0.2112, 0.1134, 0.2947, 0.08932, 0.2655, 0.1134, 0.2112, 0.1134, 0.2405, 0.08932, 0.3282, 0.07146, 0.2947, 0.08932, 0.2405, 0.08932, 0.2739, 0.07146, 0.3644, 0.06046, 0.3282, 0.07146, 0.2739, 0.07146, 0.3102, 0.06046, 0.4021, 0.05675, 0.3644, 0.06046, 0.3102, 0.06046, 0.3479, 0.05675, 0.4398, 0.06046, 0.4021, 0.05675, 0.3479, 0.05675, 0.3856, 0.06046, 0.4761, 0.07146, 0.4398, 0.06046, 0.3856, 0.06046, 0.4218, 0.07146, 0.5095, 0.08932, 0.4761, 0.07146, 0.4218, 0.07146, 0.4553, 0.08932, 0.5388, 0.1134, 0.5095, 0.08932, 0.4553, 0.08932, 0.4845, 0.1134, 0.5628, 0.1426, 0.5388, 0.1134, 0.4845, 0.1134, 0.5086, 0.1426, 0.5807, 0.176, 0.5628, 0.1426, 0.5086, 0.1426, 0.5264, 0.176, 0.5917, 0.2123, 0.5807, 0.176, 0.5264, 0.176, 0.5374, 0.2123, 0.5954, 0.25, 0.5917, 0.2123, 0.5374, 0.2123, 0.5411, 0.25, 0.5917, 0.2877, 0.5954, 0.25, 0.5411, 0.25, 0.5374, 0.2877, 0.5807, 0.324, 0.5917, 0.2877, 0.5374, 0.2877, 0.5264, 0.324, 0.5628, 0.3574, 0.5807, 0.324, 0.5264, 0.324, 0.5086, 0.3574, 0.5388, 0.3866, 0.5628, 0.3574, 0.5086, 0.3574, 0.4845, 0.3866, 0.5095, 0.4107, 0.5388, 0.3866, 0.4845, 0.3866, 0.4553, 0.4107, 0.4761, 0.4285, 0.5095, 0.4107, 0.4553, 0.4107, 0.4218, 0.4285, 0.4398, 0.4395, 0.4761, 0.4285, 0.4218, 0.4285, 0.3856, 0.4395, 0.4021, 0.4433, 0.4398, 0.4395, 0.3856, 0.4395, 0.3479, 0.4433, 0.5648, 0.4395, 0.5271, 0.4433, 0.75, 0.4433, 0.7877, 0.4395, 0.4761, 0.4285, 0.4398, 0.4395, 0.4752, 0.4395, 0.5115, 0.4285, 0.5095, 0.4107, 0.4761, 0.4285, 0.5115, 0.4285, 0.5449, 0.4107, 0.5388, 0.3866, 0.5095, 0.4107, 0.5449, 0.4107, 0.5741, 0.3866, 0.5628, 0.3574, 0.5388, 0.3866, 0.5741, 0.3866, 0.5982, 0.3574, 0.5807, 0.324, 0.5628, 0.3574, 0.5982, 0.3574, 0.616, 0.324, 0.5917, 0.2877, 0.5807, 0.324, 0.616, 0.324, 0.627, 0.2877, 0.5954, 0.25, 0.5917, 0.2877, 0.627, 0.2877, 0.6308, 0.25, 0.5917, 0.2123, 0.5954, 0.25, 0.6308, 0.25, 0.627, 0.2123, 0.5807, 0.176, 0.5917, 0.2123, 0.627, 0.2123, 0.616, 0.176, 0.5628, 0.1426, 0.5807, 0.176, 0.616, 0.176, 0.5982, 0.1426, 0.5388, 0.1134, 0.5628, 0.1426, 0.5982, 0.1426, 0.5741, 0.1134, 0.5095, 0.08932, 0.5388, 0.1134, 0.5741, 0.1134, 0.5449, 0.08932, 0.4761, 0.07146, 0.5095, 0.08932, 0.5449, 0.08932, 0.5115, 0.07146, 0.4398, 0.06046, 0.4761, 0.07146, 0.5115, 0.07146, 0.4752, 0.06046, 0.4021, 0.05675, 0.4398, 0.06046, 0.4752, 0.06046, 0.4375, 0.05675, 0.3644, 0.06046, 0.4021, 0.05675, 0.4375, 0.05675, 0.3998, 0.06046, 0.3282, 0.07146, 0.3644, 0.06046, 0.3998, 0.06046, 0.3635, 0.07146, 0.2947, 0.08932, 0.3282, 0.07146, 0.3635, 0.07146, 0.3301, 0.08932, 0.2655, 0.1134, 0.2947, 0.08932, 0.3301, 0.08932, 0.3009, 0.1134, 0.2414, 0.1426, 0.2655, 0.1134, 0.3009, 0.1134, 0.2768, 0.1426, 0.2236, 0.176, 0.2414, 0.1426, 0.2768, 0.1426, 0.259, 0.176, 0.2126, 0.2123, 0.2236, 0.176, 0.259, 0.176, 0.248, 0.2123, 0.2089, 0.25, 0.2126, 0.2123, 0.248, 0.2123, 0.2442, 0.25, 0.2126, 0.2877, 0.2089, 0.25, 0.2442, 0.25, 0.248, 0.2877, 0.2236, 0.324, 0.2126, 0.2877, 0.248, 0.2877, 0.259, 0.324, 0.2414, 0.3574, 0.2236, 0.324, 0.259, 0.324, 0.2768, 0.3574, 0.2655, 0.3866, 0.2414, 0.3574, 0.2768, 0.3574, 0.3009, 0.3866, 0.2947, 0.4107, 0.2655, 0.3866, 0.3009, 0.3866, 0.3301, 0.4107, 0.3282, 0.4285, 0.2947, 0.4107, 0.3301, 0.4107, 0.3635, 0.4285, 0.4021, 0.4433, 0.3644, 0.4395, 0.3998, 0.4395, 0.4375, 0.4433, 0.3644, 0.4395, 0.3282, 0.4285, 0.3635, 0.4285, 0.3998, 0.4395, 0.03125, 0.5, 0.03125, 0.75, 0.0, 0.75, 0.0, 0.5, 0.0625, 0.5, 0.0625, 0.75, 0.03125, 0.75, 0.03125, 0.5, 0.09375, 0.5, 0.09375, 0.75, 0.0625, 0.75, 0.0625, 0.5, 0.125, 0.5, 0.125, 0.75, 0.09375, 0.75, 0.09375, 0.5, 0.1562, 0.5, 0.1562, 0.75, 0.125, 0.75, 0.125, 0.5, 0.1875, 0.5, 0.1875, 0.75, 0.1562, 0.75, 0.1562, 0.5, 0.2188, 0.5, 0.2188, 0.75, 0.1875, 0.75, 0.1875, 0.5, 0.25, 0.5, 0.25, 0.75, 0.2188, 0.75, 0.2188, 0.5, 0.2812, 0.5, 0.2812, 0.75, 0.25, 0.75, 0.25, 0.5, 0.3125, 0.5, 0.3125, 0.75, 0.2812, 0.75, 0.2812, 0.5, 0.3438, 0.5, 0.3438, 0.75, 0.3125, 0.75, 0.3125, 0.5, 0.375, 0.5, 0.375, 0.75, 0.3438, 0.75, 0.3438, 0.5, 0.4062, 0.5, 0.4062, 0.75, 0.375, 0.75, 0.375, 0.5, 0.4375, 0.5, 0.4375, 0.75, 0.4062, 0.75, 0.4062, 0.5, 0.4688, 0.5, 0.4688, 0.75, 0.4375, 0.75, 0.4375, 0.5, 0.5, 0.5, 0.5, 0.75, 0.4688, 0.75, 0.4688, 0.5, 0.5312, 0.5, 0.5312, 0.75, 0.5, 0.75, 0.5, 0.5, 0.5625, 0.5, 0.5625, 0.75, 0.5312, 0.75, 0.5312, 0.5, 0.5938, 0.5, 0.5938, 0.75, 0.5625, 0.75, 0.5625, 0.5, 0.625, 0.5, 0.625, 0.75, 0.5938, 0.75, 0.5938, 0.5, 0.6562, 0.5, 0.6562, 0.75, 0.625, 0.75, 0.625, 0.5, 0.6875, 0.5, 0.6875, 0.75, 0.6562, 0.75, 0.6562, 0.5, 0.7188, 0.5, 0.7188, 0.75, 0.6875, 0.75, 0.6875, 0.5, 0.75, 0.5, 0.75, 0.75, 0.7188, 0.75, 0.7188, 0.5, 0.7812, 0.5, 0.7812, 0.75, 0.75, 0.75, 0.75, 0.5, 0.8125, 0.5, 0.8125, 0.75, 0.7812, 0.75, 0.7812, 0.5, 0.8438, 0.5, 0.8438, 0.75, 0.8125, 0.75, 0.8125, 0.5, 0.875, 0.5, 0.875, 0.75, 0.8438, 0.75, 0.8438, 0.5, 0.9062, 0.5, 0.9062, 0.75, 0.875, 0.75, 0.875, 0.5, 0.9375, 0.5, 0.9375, 0.75, 0.9062, 0.75, 0.9062, 0.5, 0.9688, 0.5, 0.9688, 0.75, 0.9375, 0.75, 0.9375, 0.5, 1.0, 0.5, 1.0, 0.75, 0.9688, 0.75, 0.9688, 0.5])
me_cylinder.materials.append(mat_material_001)
me_cylinder.use_remesh_fix_poles = True
me_cylinder.use_remesh_preserve_attributes = False
me_cylinder.use_mirror_vertex_groups = False
me_cylinder.update()
me_circle = bpy.data.meshes.new('Circle')
me_circle.from_pydata([(-0.03056, 1.016, 0.5395), (-0.4132, 0.9403, 0.5395), (-0.7377, 0.7235, 0.5395), (-0.9544, 0.3991, 0.5395), (-1.031, 0.0164, 0.5395), (-0.9544, -0.3663, 0.5395), (-0.7377, -0.6907, 0.5395), (-0.4132, -0.9075, 0.5395), (-0.03056, -0.9836, 0.5395), (0.3521, -0.9075, 0.5395), (0.6765, -0.6907, 0.5395), (0.8933, -0.3663, 0.5395), (0.9694, 0.0164, 0.5395), (0.8933, 0.3991, 0.5395), (0.6765, 0.7235, 0.5395), (0.3521, 0.9403, 0.5395)], [], [(1, 2, 3, 4, 5, 6, 7, 8, 9, 10, 11, 12, 13, 14, 15, 0)])
_uv = me_circle.uv_layers.new(name='UVMap')
_uv.uv.foreach_set('vector', [0.0, 0.0, 0.0, 0.0, 0.0, 0.0, 0.0, 0.0, 0.0, 0.0, 0.0, 0.0, 0.0, 0.0, 0.0, 0.0, 0.0, 0.0, 0.0, 0.0, 0.0, 0.0, 0.0, 0.0, 0.0, 0.0, 0.0, 0.0, 0.0, 0.0, 0.0, 0.0])
me_circle.materials.append(mat_material)
me_circle.use_remesh_fix_poles = True
me_circle.use_remesh_preserve_attributes = False
me_circle.use_mirror_vertex_groups = False
me_circle.update()

# ---- curves / text
cu_nurbspath_017 = bpy.data.curves.new('NurbsPath.017', 'CURVE')
cu_nurbspath_017.dimensions = '3D'
_sp = cu_nurbspath_017.splines.new('NURBS'); _sp.points.add(4)
_sp.points.foreach_set('co', [-2.0, 0.0, 0.0, 1.0, -1.0, 0.0, 0.0, 1.0, 0.0, 0.0, 0.0, 1.0, 1.0, 0.0, 0.0, 1.0, 2.0, 0.0, 0.0, 1.0])
_sp.order_u = 5
_sp.order_v = 0
_sp.use_endpoint_u = True
_sp = cu_nurbspath_017.splines.new('NURBS'); _sp.points.add(4)
_sp.points.foreach_set('co', [-1.818, 0.0286, 0.1403, 1.0, -1.092, -0.02569, -0.5452, 1.0, -0.3655, -0.07998, -1.231, 1.0, 0.3606, -0.1343, -1.916, 1.0, 1.087, -0.1886, -2.602, 1.0])
_sp.order_u = 5
_sp.order_v = 0
_sp.use_endpoint_u = True
cu_nurbspath_017.use_path = True
cu_nurbspath_017.use_path_clamp = True
cu_nurbspath_017.bevel_depth = 0.06
cu_nurbspath_017.fill_mode = 'FULL'
cu_nurbspath_018 = bpy.data.curves.new('NurbsPath.018', 'CURVE')
cu_nurbspath_018.dimensions = '3D'
_sp = cu_nurbspath_018.splines.new('NURBS'); _sp.points.add(4)
_sp.points.foreach_set('co', [-2.0, 0.0, 0.0, 1.0, -1.0, 0.0, 0.0, 1.0, 0.0, 0.0, 0.0, 1.0, 1.0, 0.0, 0.0, 1.0, 2.0, 0.0, 0.0, 1.0])
_sp.order_u = 5
_sp.order_v = 0
_sp.use_endpoint_u = True
_sp = cu_nurbspath_018.splines.new('NURBS'); _sp.points.add(4)
_sp.points.foreach_set('co', [-1.818, 0.0286, 0.1403, 1.0, -1.092, -0.02569, -0.5452, 1.0, -0.3655, -0.07998, -1.231, 1.0, 0.3606, -0.1343, -1.916, 1.0, 1.087, -0.1886, -2.602, 1.0])
_sp.order_u = 5
_sp.order_v = 0
_sp.use_endpoint_u = True
cu_nurbspath_018.use_path = True
cu_nurbspath_018.use_path_clamp = True
cu_nurbspath_018.bevel_depth = 0.06
cu_nurbspath_018.fill_mode = 'FULL'
cu_nurbspath_003 = bpy.data.curves.new('NurbsPath.003', 'CURVE')
cu_nurbspath_003.dimensions = '3D'
_sp = cu_nurbspath_003.splines.new('NURBS'); _sp.points.add(4)
_sp.points.foreach_set('co', [-2.0, 0.0, 0.0, 1.0, -1.0, 0.0, 0.0, 1.0, 0.0, 0.0, 0.0, 1.0, 1.0, 0.0, 0.0, 1.0, 2.0, 0.0, 0.0, 1.0])
_sp.order_u = 5
_sp.order_v = 0
_sp.use_endpoint_u = True
_sp = cu_nurbspath_003.splines.new('NURBS'); _sp.points.add(4)
_sp.points.foreach_set('co', [-1.818, 0.0286, 0.1403, 1.0, -1.092, -0.02569, -0.5452, 1.0, -0.3655, -0.07998, -1.231, 1.0, 0.3606, -0.1343, -1.916, 1.0, 1.087, -0.1886, -2.602, 1.0])
_sp.order_u = 5
_sp.order_v = 0
_sp.use_endpoint_u = True
cu_nurbspath_003.use_path = True
cu_nurbspath_003.use_path_clamp = True
cu_nurbspath_003.bevel_depth = 0.06
cu_nurbspath_003.fill_mode = 'FULL'
cu_nurbspath_004 = bpy.data.curves.new('NurbsPath.004', 'CURVE')
cu_nurbspath_004.dimensions = '3D'
_sp = cu_nurbspath_004.splines.new('NURBS'); _sp.points.add(4)
_sp.points.foreach_set('co', [-2.0, 0.0, 0.0, 1.0, -1.0, 0.0, 0.0, 1.0, 0.0, 0.0, 0.0, 1.0, 1.0, 0.0, 0.0, 1.0, 2.0, 0.0, 0.0, 1.0])
_sp.order_u = 5
_sp.order_v = 0
_sp.use_endpoint_u = True
_sp = cu_nurbspath_004.splines.new('NURBS'); _sp.points.add(4)
_sp.points.foreach_set('co', [-1.818, 0.0286, 0.1403, 1.0, -1.092, -0.02569, -0.5452, 1.0, -0.3655, -0.07998, -1.231, 1.0, 0.3606, -0.1343, -1.916, 1.0, 1.087, -0.1886, -2.602, 1.0])
_sp.order_u = 5
_sp.order_v = 0
_sp.use_endpoint_u = True
cu_nurbspath_004.use_path = True
cu_nurbspath_004.use_path_clamp = True
cu_nurbspath_004.bevel_depth = 0.06
cu_nurbspath_004.fill_mode = 'FULL'
cu_nurbspath_005 = bpy.data.curves.new('NurbsPath.005', 'CURVE')
cu_nurbspath_005.dimensions = '3D'
_sp = cu_nurbspath_005.splines.new('NURBS'); _sp.points.add(4)
_sp.points.foreach_set('co', [-2.0, 0.0, 0.0, 1.0, -1.0, 0.0, 0.0, 1.0, 0.0, 0.0, 0.0, 1.0, 1.0, 0.0, 0.0, 1.0, 2.0, 0.0, 0.0, 1.0])
_sp.order_u = 5
_sp.order_v = 0
_sp.use_endpoint_u = True
_sp = cu_nurbspath_005.splines.new('NURBS'); _sp.points.add(4)
_sp.points.foreach_set('co', [-1.818, 0.0286, 0.1403, 1.0, -1.092, -0.02569, -0.5452, 1.0, -0.3655, -0.07998, -1.231, 1.0, 0.3606, -0.1343, -1.916, 1.0, 1.087, -0.1886, -2.602, 1.0])
_sp.order_u = 5
_sp.order_v = 0
_sp.use_endpoint_u = True
cu_nurbspath_005.use_path = True
cu_nurbspath_005.use_path_clamp = True
cu_nurbspath_005.bevel_depth = 0.06
cu_nurbspath_005.fill_mode = 'FULL'
cu_nurbspath_006 = bpy.data.curves.new('NurbsPath.006', 'CURVE')
cu_nurbspath_006.dimensions = '3D'
_sp = cu_nurbspath_006.splines.new('NURBS'); _sp.points.add(4)
_sp.points.foreach_set('co', [-2.0, 0.0, 0.0, 1.0, -1.0, 0.0, 0.0, 1.0, 0.0, 0.0, 0.0, 1.0, 1.0, 0.0, 0.0, 1.0, 2.0, 0.0, 0.0, 1.0])
_sp.order_u = 5
_sp.order_v = 0
_sp.use_endpoint_u = True
_sp = cu_nurbspath_006.splines.new('NURBS'); _sp.points.add(4)
_sp.points.foreach_set('co', [-1.818, 0.0286, 0.1403, 1.0, -1.092, -0.02569, -0.5452, 1.0, -0.3655, -0.07998, -1.231, 1.0, 0.3606, -0.1343, -1.916, 1.0, 1.087, -0.1886, -2.602, 1.0])
_sp.order_u = 5
_sp.order_v = 0
_sp.use_endpoint_u = True
cu_nurbspath_006.use_path = True
cu_nurbspath_006.use_path_clamp = True
cu_nurbspath_006.bevel_depth = 0.06
cu_nurbspath_006.fill_mode = 'FULL'

# ---- objects
ob_light = bpy.data.objects.new('Light', light_light)
ob_camera = bpy.data.objects.new('Camera', cam_camera)
ob_cylinder = bpy.data.objects.new('Cylinder', me_cylinder)
ob_circle = bpy.data.objects.new('Circle', me_circle)
ob_nurbspath = bpy.data.objects.new('NurbsPath', cu_nurbspath_017)
ob_nurbspath_001 = bpy.data.objects.new('NurbsPath.001', cu_nurbspath_018)
ob_nurbspath_002 = bpy.data.objects.new('NurbsPath.002', cu_nurbspath_003)
ob_nurbspath_003 = bpy.data.objects.new('NurbsPath.003', cu_nurbspath_004)
ob_nurbspath_004 = bpy.data.objects.new('NurbsPath.004', cu_nurbspath_005)
ob_nurbspath_005 = bpy.data.objects.new('NurbsPath.005', cu_nurbspath_006)

# ---- transforms, parenting, visibility, modifiers, constraints
ob_light.location = (3.944, 1.679, 5.904)
ob_light.rotation_euler = (0.6503, 0.05522, 1.998)
ob_light.lock_rotations_4d = False
ob_light.empty_display_type = 'ARROWS'
ob_light.color = (0.0, 0.0, 0.0, 0.0)
ob_light.lineart.crease_threshold = 0.0
ob_camera.location = (8.243, -5.751, 4.958)
ob_camera.rotation_euler = (1.109, -0.0, 0.947)
ob_camera.lock_rotations_4d = False
ob_camera.empty_display_type = 'ARROWS'
ob_camera.color = (0.0, 0.0, 0.0, 0.0)
ob_camera.display_type = 'WIRE'
ob_camera.lineart.crease_threshold = 0.0
ob_cylinder.location = (-1.073, 0.2285, 1.397)
ob_cylinder.rotation_euler = (-1.496, 0.4126, 0.01218)
ob_cylinder.scale = (1.027, 1.013, 0.2138)
ob_cylinder.lineart.crease_threshold = 0.0
_m = ob_cylinder.modifiers.new('Subdivision', 'SUBSURF')
_m.uv_smooth = 'PRESERVE_CORNERS'
ob_circle.location = (-1.083, 0.2193, 1.425)
ob_circle.rotation_euler = (-1.551, -1.218, -0.1578)
ob_circle.scale = (0.2686, 0.2686, 0.2686)
ob_circle.lineart.crease_threshold = 0.0
_m = ob_circle.modifiers.new('Solidify', 'SOLIDIFY')
_m.thickness = 0.16
_m.offset = 0.0
_m = ob_circle.modifiers.new('Bevel', 'BEVEL')
_m.limit_method = 'NONE'
_m = ob_circle.modifiers.new('Mirror', 'MIRROR')
_m.use_axis = (False, False, True)
ob_nurbspath.location = (-1.123, 0.2539, 1.956)
ob_nurbspath.rotation_euler = (1.322, -1.486, -1.301)
ob_nurbspath.scale = (0.196, 0.196, 0.196)
ob_nurbspath.lineart.crease_threshold = 0.0
ob_nurbspath_001.location = (-1.528, 0.3204, 1.664)
ob_nurbspath_001.rotation_euler = (0.03373, -2.717, 0.07665)
ob_nurbspath_001.scale = (0.196, 0.196, 0.196)
ob_nurbspath_001.lineart.crease_threshold = 0.0
ob_nurbspath_002.location = (-1.476, 0.3502, 1.149)
ob_nurbspath_002.rotation_euler = (0.1288, -3.756, 0.01475)
ob_nurbspath_002.scale = (0.196, 0.196, 0.196)
ob_nurbspath_002.lineart.crease_threshold = 0.0
ob_nurbspath_003.location = (-1.005, 0.3404, 0.934)
ob_nurbspath_003.rotation_euler = (-0.144, -4.802, -0.3433)
ob_nurbspath_003.scale = (0.196, 0.196, 0.196)
ob_nurbspath_003.lineart.crease_threshold = 0.0
ob_nurbspath_004.location = (-0.5835, 0.3007, 1.233)
ob_nurbspath_004.rotation_euler = (0.1709, -5.841, -0.1178)
ob_nurbspath_004.scale = (0.196, 0.196, 0.196)
ob_nurbspath_004.lineart.crease_threshold = 0.0
ob_nurbspath_005.location = (-0.6324, 0.2707, 1.749)
ob_nurbspath_005.rotation_euler = (0.28, -6.879, -0.1998)
ob_nurbspath_005.scale = (0.196, 0.196, 0.196)
ob_nurbspath_005.lineart.crease_threshold = 0.0

# ---- collection membership
col_collection.objects.link(ob_light)
col_collection.objects.link(ob_camera)
col_collection.objects.link(ob_cylinder)
col_collection.objects.link(ob_circle)
col_collection.objects.link(ob_nurbspath)
col_collection.objects.link(ob_nurbspath_001)
col_collection.objects.link(ob_nurbspath_002)
col_collection.objects.link(ob_nurbspath_003)
col_collection.objects.link(ob_nurbspath_004)
col_collection.objects.link(ob_nurbspath_005)

# ---- scene / render settings (as saved in the file)
scene.camera = ob_camera
scene.frame_start = 1; scene.frame_end = 250; scene.frame_set(145)
scene.render.engine = 'BLENDER_EEVEE_NEXT'
scene.cycles.use_denoising = False
scene.cycles.samples = 128
scene.cycles.sampling_pattern = 'TABULATED_SOBOL'
scene.cycles.use_adaptive_sampling = False
scene.cycles.use_light_tree = False
scene.view_settings.view_transform = 'Filmic'
bpy.context.view_layer.update()
